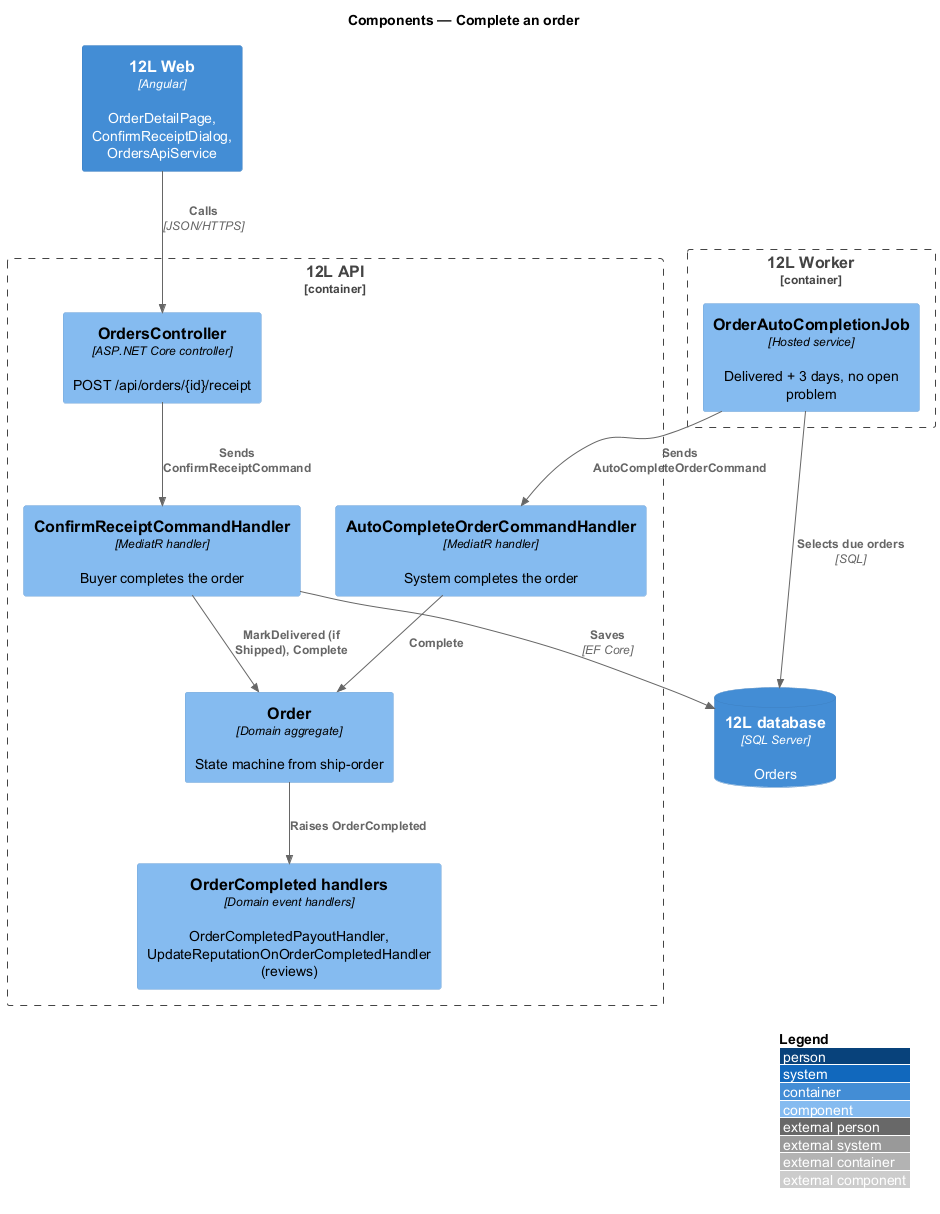

The diagram above was rendered by PlantUML. Its source (embedded in the PNG):
@startuml
!include <C4/C4_Component>
LAYOUT_WITH_LEGEND()
title Components — Complete an order

Container(web, "12L Web", "Angular", "OrderDetailPage, ConfirmReceiptDialog, OrdersApiService")
Container_Boundary(api, "12L API") {
  Component(ctrl, "OrdersController", "ASP.NET Core controller", "POST /api/orders/{id}/receipt")
  Component(h, "ConfirmReceiptCommandHandler", "MediatR handler", "Buyer completes the order")
  Component(ch, "AutoCompleteOrderCommandHandler", "MediatR handler", "System completes the order")
  Component(order, "Order", "Domain aggregate", "State machine from ship-order")
  Component(evt, "OrderCompleted handlers", "Domain event handlers", "OrderCompletedPayoutHandler, UpdateReputationOnOrderCompletedHandler (reviews)")
}
Container_Boundary(worker, "12L Worker") {
  Component(job, "OrderAutoCompletionJob", "Hosted service", "Delivered + 3 days, no open problem")
}
ContainerDb(db, "12L database", "SQL Server", "Orders")
Rel(web, ctrl, "Calls", "JSON/HTTPS")
Rel(ctrl, h, "Sends ConfirmReceiptCommand")
Rel(job, ch, "Sends AutoCompleteOrderCommand")
Rel(h, order, "MarkDelivered (if Shipped), Complete")
Rel(ch, order, "Complete")
Rel(order, evt, "Raises OrderCompleted")
Rel(h, db, "Saves", "EF Core")
Rel(job, db, "Selects due orders", "SQL")
@enduml